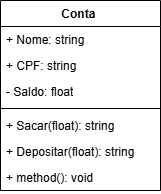

The diagram above was exported from draw.io. Its source (the exported page's mxGraphModel, read from the mxfile embedded in the PNG):
<mxGraphModel dx="1106" dy="605" grid="1" gridSize="10" guides="1" tooltips="1" connect="1" arrows="1" fold="1" page="1" pageScale="1" pageWidth="827" pageHeight="1169" math="0" shadow="0">
  <root>
    <mxCell id="0" />
    <mxCell id="1" parent="0" />
    <mxCell id="skTA53tjMS3KC-UADy_6-1" value="Conta&amp;nbsp;" style="swimlane;fontStyle=1;align=center;verticalAlign=top;childLayout=stackLayout;horizontal=1;startSize=26;horizontalStack=0;resizeParent=1;resizeParentMax=0;resizeLast=0;collapsible=1;marginBottom=0;whiteSpace=wrap;html=1;" vertex="1" parent="1">
      <mxGeometry x="350" y="140" width="160" height="190" as="geometry" />
    </mxCell>
    <mxCell id="skTA53tjMS3KC-UADy_6-2" value="+ Nome: string" style="text;strokeColor=none;fillColor=none;align=left;verticalAlign=top;spacingLeft=4;spacingRight=4;overflow=hidden;rotatable=0;points=[[0,0.5],[1,0.5]];portConstraint=eastwest;whiteSpace=wrap;html=1;" vertex="1" parent="skTA53tjMS3KC-UADy_6-1">
      <mxGeometry y="26" width="160" height="26" as="geometry" />
    </mxCell>
    <mxCell id="skTA53tjMS3KC-UADy_6-5" value="+ CPF: string" style="text;strokeColor=none;fillColor=none;align=left;verticalAlign=top;spacingLeft=4;spacingRight=4;overflow=hidden;rotatable=0;points=[[0,0.5],[1,0.5]];portConstraint=eastwest;whiteSpace=wrap;html=1;" vertex="1" parent="skTA53tjMS3KC-UADy_6-1">
      <mxGeometry y="52" width="160" height="26" as="geometry" />
    </mxCell>
    <mxCell id="skTA53tjMS3KC-UADy_6-6" value="- Saldo: float" style="text;strokeColor=none;fillColor=none;align=left;verticalAlign=top;spacingLeft=4;spacingRight=4;overflow=hidden;rotatable=0;points=[[0,0.5],[1,0.5]];portConstraint=eastwest;whiteSpace=wrap;html=1;" vertex="1" parent="skTA53tjMS3KC-UADy_6-1">
      <mxGeometry y="78" width="160" height="26" as="geometry" />
    </mxCell>
    <mxCell id="skTA53tjMS3KC-UADy_6-3" value="" style="line;strokeWidth=1;fillColor=none;align=left;verticalAlign=middle;spacingTop=-1;spacingLeft=3;spacingRight=3;rotatable=0;labelPosition=right;points=[];portConstraint=eastwest;strokeColor=inherit;" vertex="1" parent="skTA53tjMS3KC-UADy_6-1">
      <mxGeometry y="104" width="160" height="8" as="geometry" />
    </mxCell>
    <mxCell id="skTA53tjMS3KC-UADy_6-4" value="+ Sacar(float): string" style="text;strokeColor=none;fillColor=none;align=left;verticalAlign=top;spacingLeft=4;spacingRight=4;overflow=hidden;rotatable=0;points=[[0,0.5],[1,0.5]];portConstraint=eastwest;whiteSpace=wrap;html=1;" vertex="1" parent="skTA53tjMS3KC-UADy_6-1">
      <mxGeometry y="112" width="160" height="26" as="geometry" />
    </mxCell>
    <mxCell id="skTA53tjMS3KC-UADy_6-8" value="+ Depositar(float): string" style="text;strokeColor=none;fillColor=none;align=left;verticalAlign=top;spacingLeft=4;spacingRight=4;overflow=hidden;rotatable=0;points=[[0,0.5],[1,0.5]];portConstraint=eastwest;whiteSpace=wrap;html=1;" vertex="1" parent="skTA53tjMS3KC-UADy_6-1">
      <mxGeometry y="138" width="160" height="26" as="geometry" />
    </mxCell>
    <mxCell id="skTA53tjMS3KC-UADy_6-9" value="+ method(): void" style="text;strokeColor=none;fillColor=none;align=left;verticalAlign=top;spacingLeft=4;spacingRight=4;overflow=hidden;rotatable=0;points=[[0,0.5],[1,0.5]];portConstraint=eastwest;whiteSpace=wrap;html=1;" vertex="1" parent="skTA53tjMS3KC-UADy_6-1">
      <mxGeometry y="164" width="160" height="26" as="geometry" />
    </mxCell>
  </root>
</mxGraphModel>